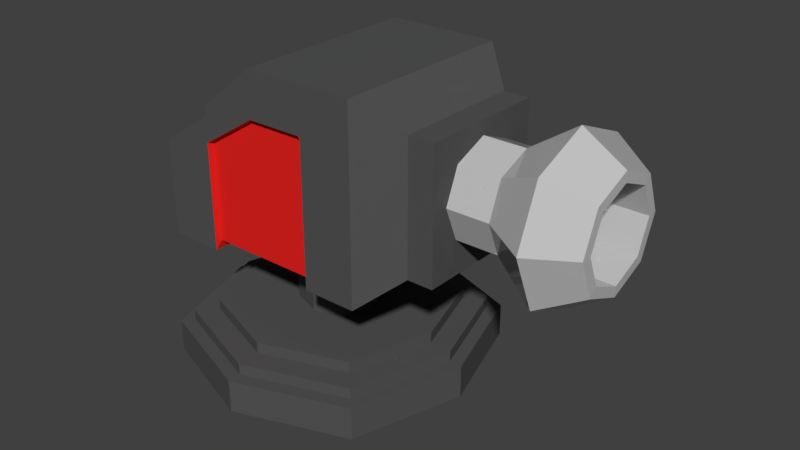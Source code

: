 # Source: TurretCannon.blend  (saved by Blender 2.80.75; exported with 4.5.12 LTS)
import bpy
from mathutils import Matrix  # noqa: F401  (used for matrix-valued properties, if any)

bpy.ops.wm.read_factory_settings(use_empty=True)
scene = bpy.context.scene
scene.name = 'Scene'

# ---- collections
col_collection_1 = bpy.data.collections.new('Collection 1'); scene.collection.children.link(col_collection_1)

# ---- materials (node trees are filled in below, after node groups)
mat_grey = bpy.data.materials.new('Grey')
mat_grey.alpha_threshold = 0.0
mat_grey.roughness = 0.5
mat_black = bpy.data.materials.new('Black')
mat_black.alpha_threshold = 0.0
mat_black.roughness = 0.5
mat_red = bpy.data.materials.new('Red')
mat_red.alpha_threshold = 0.0
mat_red.roughness = 0.5

# ---- material node trees
mat_grey.use_nodes = True; mat_grey.node_tree.nodes.clear()
_N = mat_grey.node_tree.nodes; _L = mat_grey.node_tree.links
n0 = _N.new('ShaderNodeOutputMaterial'); n0.name = 'Material Output'; n0.location = (300, 300)
n1 = _N.new('ShaderNodeBsdfPrincipled'); n1.name = 'Principled BSDF'; n1.location = (10, 300)
n1.width = 150
n1.subsurface_method = 'BURLEY'
n1.inputs[0].default_value = (0.5543, 0.5543, 0.5543, 1.0)
n1.inputs[2].default_value = 0.0
n1.inputs[3].default_value = 1.45
n1.inputs[9].default_value = (1.0, 1.0, 1.0)
n1.inputs[27].default_value = (0.0, 0.0, 0.0, 1.0)
n1.inputs[28].default_value = 1.0
_L.new(n1.outputs[0], n0.inputs[0])
n0.is_active_output = True
mat_black.use_nodes = True; mat_black.node_tree.nodes.clear()
_N = mat_black.node_tree.nodes; _L = mat_black.node_tree.links
n0 = _N.new('ShaderNodeOutputMaterial'); n0.name = 'Material Output'; n0.location = (300, 300)
n1 = _N.new('ShaderNodeBsdfPrincipled'); n1.name = 'Principled BSDF'; n1.location = (10, 300)
n1.width = 150
n1.subsurface_method = 'BURLEY'
n1.inputs[0].default_value = (0.08984, 0.08984, 0.08984, 1.0)
n1.inputs[2].default_value = 0.0
n1.inputs[3].default_value = 1.45
n1.inputs[9].default_value = (1.0, 1.0, 1.0)
n1.inputs[13].default_value = 0.0
n1.inputs[27].default_value = (0.0, 0.0, 0.0, 1.0)
n1.inputs[28].default_value = 1.0
_L.new(n1.outputs[0], n0.inputs[0])
n0.is_active_output = True
mat_red.use_nodes = True; mat_red.node_tree.nodes.clear()
_N = mat_red.node_tree.nodes; _L = mat_red.node_tree.links
n0 = _N.new('ShaderNodeOutputMaterial'); n0.name = 'Material Output'; n0.location = (300, 300)
n1 = _N.new('ShaderNodeBsdfPrincipled'); n1.name = 'Principled BSDF'; n1.location = (10, 300)
n1.width = 150
n1.subsurface_method = 'BURLEY'
n1.inputs[0].default_value = (0.8, 0.01734, 0.01452, 1.0)
n1.inputs[2].default_value = 0.0
n1.inputs[3].default_value = 1.45
n1.inputs[9].default_value = (1.0, 1.0, 1.0)
n1.inputs[13].default_value = 0.0
n1.inputs[27].default_value = (0.0, 0.0, 0.0, 1.0)
n1.inputs[28].default_value = 1.0
_L.new(n1.outputs[0], n0.inputs[0])
n0.is_active_output = True

# ---- world
world_world = bpy.data.worlds.new('World'); scene.world = world_world
world_world.color = (0.05088, 0.05088, 0.05088)
world_world.use_sun_shadow = False
world_world.sun_shadow_jitter_overblur = 0.0
world_world.cycles.sampling_method = 'MANUAL'

# ---- meshes
me_circle = bpy.data.meshes.new('Circle')
me_circle.from_pydata([(2.62, 0.4905, 1.946), (2.62, 0.3468, 2.293), (2.62, -2.144e-08, 2.436), (2.62, -0.3468, 2.293), (2.62, -0.4905, 1.946), (2.62, -0.3468, 1.599), (2.62, 5.849e-09, 1.456), (2.62, 0.3468, 1.599), (2.252, 0.7194, 1.946), (2.252, 0.5087, 2.455), (2.252, -3.318e-08, 2.665), (2.252, -0.5087, 2.455), (2.252, -0.7194, 1.946), (2.252, -0.5087, 1.437), (2.252, 6.84e-09, 1.227), (2.252, 0.5087, 1.437), (1.824, 0.4309, 1.946), (1.824, 0.3047, 2.251), (1.824, -1.689e-08, 2.377), (1.824, -0.3047, 2.251), (1.824, -0.4309, 1.946), (1.824, -0.3047, 1.641), (1.824, 7.085e-09, 1.515), (1.824, 0.3047, 1.641), (1.351, 0.4309, 1.946), (1.351, 0.3047, 2.251), (1.351, -1.689e-08, 2.377), (1.351, -0.3047, 2.251), (1.351, -0.4309, 1.946), (1.351, -0.3047, 1.641), (1.351, 7.085e-09, 1.515), (1.351, 0.3047, 1.641), (1.323, 0.3956, 1.946), (1.323, 0.2797, 2.226), (1.323, -1.61e-08, 2.342), (1.323, -0.2797, 2.226), (1.323, -0.3956, 1.946), (1.323, -0.2797, 1.666), (1.323, 5.912e-09, 1.55), (1.323, 0.2797, 1.666), (2.623, 0.2814, 1.665), (2.623, 5.911e-09, 1.548), (2.623, -0.2814, 1.665), (2.623, -0.3979, 1.946), (2.623, -0.2814, 2.227), (2.623, -1.623e-08, 2.344), (2.623, 0.2814, 2.227), (2.623, 0.3979, 1.946)], [], [(7, 6, 14, 15), (5, 4, 12, 13), (3, 2, 10, 11), (1, 0, 8, 9), (0, 7, 15, 8), (6, 5, 13, 14), (4, 3, 11, 12), (2, 1, 9, 10), (9, 8, 16, 17), (8, 15, 23, 16), (14, 13, 21, 22), (12, 11, 19, 20), (10, 9, 17, 18), (15, 14, 22, 23), (13, 12, 20, 21), (11, 10, 18, 19), (23, 22, 30, 31), (21, 20, 28, 29), (19, 18, 26, 27), (17, 16, 24, 25), (16, 23, 31, 24), (22, 21, 29, 30), (20, 19, 27, 28), (18, 17, 25, 26), (41, 40, 39, 38), (43, 42, 37, 36), (45, 44, 35, 34), (47, 46, 33, 32), (40, 47, 32, 39), (42, 41, 38, 37), (44, 43, 36, 35), (46, 45, 34, 33), (1, 2, 45, 46), (3, 4, 43, 44), (5, 6, 41, 42), (7, 0, 47, 40), (0, 1, 46, 47), (2, 3, 44, 45), (4, 5, 42, 43), (6, 7, 40, 41)])
me_circle.materials.append(mat_grey)
me_circle.use_remesh_preserve_volume = False
me_circle.use_remesh_preserve_attributes = False
me_circle.use_mirror_vertex_groups = False
me_circle.update()
me_cube_002 = bpy.data.meshes.new('Cube.002')
me_cube_002.from_pydata([(-1.107, -0.8508, 1.067), (-1.107, -0.8508, 1.935), (-1.107, 0.8508, 1.067), (-1.107, 0.8508, 1.935), (0.8959, -0.8508, 1.067), (0.8959, -0.8508, 2.768), (0.8959, 0.8508, 1.067), (0.8959, 0.8508, 2.768), (1.215, -0.5819, 1.336), (1.215, -0.5819, 2.5), (1.215, 0.5819, 1.336), (1.215, 0.5819, 2.5), (1.447, -0.5819, 1.336), (1.447, -0.5819, 2.5), (1.447, 0.5819, 1.336), (1.447, 0.5819, 2.5), (-0.1058, 0.8025, 1.144), (-0.1058, 0.8508, 2.765), (-0.1058, -0.7965, 1.144), (-0.1058, -0.8508, 2.765), (-1.107, -0.8508, 1.718), (-1.107, 0.8508, 1.718), (0.8959, 0.8508, 2.343), (0.8959, -0.8508, 2.343), (1.215, 0.5819, 2.209), (1.215, -0.5819, 2.209), (1.447, 0.5819, 2.209), (1.447, -0.5819, 2.209), (-0.1058, -0.7965, 2.34), (-0.1058, 0.8025, 2.34), (-0.6066, 0.8025, 1.144), (-0.6066, -0.8508, 2.35), (-0.6066, 0.8508, 2.35), (-0.6066, -0.7965, 1.144), (-0.6066, 0.8025, 2.029), (-0.6066, -0.7965, 2.029), (0.395, 0.8508, 2.767), (0.395, -0.7965, 1.144), (0.395, 0.8025, 1.144), (0.395, -0.8508, 2.767), (0.395, -0.7965, 2.342), (0.395, 0.8025, 2.342), (0.4129, 0.8508, 2.767), (0.4129, -0.8508, 1.067), (0.4129, 0.8508, 2.342), (0.4129, 0.8508, 1.067), (0.4129, -0.8508, 2.767), (0.4129, -0.8508, 2.342), (-1.107, -0.8508, 1.727), (-1.107, 0.8508, 1.727), (0.8959, 0.8508, 2.361), (0.8959, -0.8508, 2.361), (1.215, 0.5819, 2.221), (1.215, -0.5819, 2.221), (1.447, 0.5819, 2.221), (1.447, -0.5819, 2.221), (-0.1058, -0.8508, 2.359), (-0.1058, 0.8508, 2.359), (-0.6066, 0.8508, 2.043), (-0.6066, -0.8508, 2.043), (0.395, -0.8508, 2.36), (0.395, 0.8508, 2.36), (0.4129, -0.8508, 2.36), (0.4129, 0.8508, 2.36), (-0.6222, 0.8508, 1.067), (-0.6222, -0.8508, 2.254), (-0.6222, -0.8508, 2.019), (-0.6222, 0.8508, 2.254), (-0.6222, -0.8508, 1.067), (-0.6222, 0.8508, 2.019), (-0.6222, 0.8508, 2.033), (-0.6222, -0.8508, 2.033)], [], [(63, 42, 7, 50), (7, 5, 9, 11), (71, 65, 1, 48), (45, 6, 4, 43), (67, 3, 1, 65), (25, 8, 12, 27), (50, 7, 11, 52), (23, 4, 8, 25), (4, 6, 10, 8), (54, 15, 13, 55), (8, 10, 14, 12), (11, 9, 13, 15), (52, 11, 15, 54), (36, 17, 19, 39), (30, 16, 18, 33), (60, 39, 19, 56), (58, 32, 17, 57), (30, 34, 29, 16), (37, 40, 28, 18), (10, 24, 26, 14), (14, 26, 27, 12), (51, 23, 25, 53), (6, 22, 24, 10), (53, 25, 27, 55), (68, 66, 20, 0), (45, 44, 22, 6), (18, 28, 35, 33), (64, 69, 34, 30), (70, 67, 32, 58), (64, 30, 33, 68), (17, 32, 31, 19), (56, 19, 31, 59), (16, 29, 41, 38), (43, 47, 40, 37), (62, 46, 39, 60), (42, 36, 39, 46), (16, 38, 37, 18), (57, 17, 36, 61), (7, 42, 46, 5), (51, 5, 46, 62), (4, 23, 47, 43), (38, 41, 44, 45), (38, 45, 43, 37), (61, 36, 42, 63), (41, 61, 63, 44), (23, 51, 62, 47), (29, 57, 61, 41), (47, 62, 60, 40), (28, 56, 59, 35), (69, 70, 58, 34), (9, 53, 55, 13), (5, 51, 53, 9), (34, 58, 57, 29), (40, 60, 56, 28), (24, 52, 54, 26), (26, 54, 55, 27), (22, 50, 52, 24), (66, 71, 48, 20), (44, 63, 50, 22), (35, 59, 71, 66), (21, 49, 70, 69), (2, 64, 68, 0), (49, 3, 67, 70), (2, 21, 69, 64), (33, 35, 66, 68), (32, 67, 65, 31), (59, 31, 65, 71), (2, 0, 20, 48, 1, 3, 49, 21)])
me_cube_002.polygons.foreach_set('material_index', [0, 0, 0, 0, 0, 0, 0, 0, 0, 0, 0, 0, 0, 0, 1, 0, 0, 1, 1, 0, 0, 0, 0, 0, 0, 0, 1, 1, 0, 1, 0, 0, 1, 1, 0, 0, 1, 0, 0, 0, 0, 1, 1, 0, 1, 0, 1, 1, 1, 1, 0, 0, 1, 1, 0, 0, 0, 0, 0, 1, 0, 0, 0, 0, 1, 0, 0, 0])
me_cube_002.materials.append(mat_black)
me_cube_002.materials.append(mat_red)
me_cube_002.use_remesh_preserve_volume = False
me_cube_002.use_remesh_preserve_attributes = False
me_cube_002.use_mirror_vertex_groups = False
me_cube_002.update()
me_cube_001 = bpy.data.meshes.new('Cube.001')
me_cube_001.from_pydata([(-1.0, -1.0, 0.005188), (-1.0, -1.0, 1.191), (-1.0, 1.0, 0.005188), (-1.0, 1.0, 1.191), (1.0, -1.0, 0.005188), (1.0, -1.0, 1.191), (1.0, 1.0, 0.005188), (1.0, 1.0, 1.191), (-1.309, 0.0, 0.005188), (-1.309, 0.0, 1.191), (1.309, 0.0, 0.005188), (1.309, 0.0, 1.191), (0.0, 1.357, 0.005188), (0.0, 1.357, 1.191), (0.0, -1.357, 0.005188), (0.0, -1.357, 1.191), (-0.9113, -0.9113, 1.191), (0.0, 0.0, 0.005188), (-0.9113, 0.9113, 1.191), (0.9113, -0.9113, 1.191), (0.9113, 0.9113, 1.191), (-1.193, 0.0, 1.191), (1.193, 0.0, 1.191), (0.0, 1.237, 1.191), (0.0, -1.237, 1.191), (-0.9113, -0.9113, 1.59), (-0.9113, 0.9113, 1.59), (0.9113, -0.9113, 1.59), (0.9113, 0.9113, 1.59), (-1.193, 0.0, 1.59), (1.193, 0.0, 1.59), (0.0, 1.237, 1.59), (0.0, -1.237, 1.59), (-0.7578, -0.7578, 1.59), (-0.7578, 0.7578, 1.59), (0.7578, -0.7578, 1.59), (0.7578, 0.7578, 1.59), (-0.992, 0.0, 1.59), (0.992, 0.0, 1.59), (0.0, 1.028, 1.59), (0.0, -1.028, 1.59), (-0.7578, -0.7578, 1.995), (-0.7578, 0.7578, 1.995), (0.7578, -0.7578, 1.995), (0.7578, 0.7578, 1.995), (-0.992, 0.0, 1.995), (0.992, 0.0, 1.995), (0.0, 1.028, 1.995), (0.0, -1.028, 1.995), (-0.2646, -0.2646, 1.995), (-0.2646, 0.2646, 1.995), (0.2646, -0.2646, 1.995), (0.2646, 0.2646, 1.995), (-0.3464, 0.0, 1.995), (0.3464, 0.0, 1.995), (0.0, 0.3591, 1.995), (0.0, -0.3591, 1.995), (-0.2646, -0.2646, 5.406), (-0.2646, 0.2646, 5.406), (0.2646, -0.2646, 5.406), (0.2646, 0.2646, 5.406), (-0.3464, 0.0, 5.406), (0.3464, 0.0, 5.406), (0.0, 0.3591, 5.406), (0.0, -0.3591, 5.406)], [], [(8, 9, 3, 2), (12, 13, 7, 6), (10, 11, 5, 4), (14, 15, 1, 0), (17, 10, 4, 14), (11, 7, 20, 22), (5, 11, 22, 19), (12, 6, 10, 17), (6, 7, 11, 10), (0, 1, 9, 8), (2, 12, 17, 8), (13, 3, 18, 23), (15, 5, 19, 24), (8, 17, 14, 0), (4, 5, 15, 14), (2, 3, 13, 12), (9, 1, 16, 21), (3, 9, 21, 18), (1, 15, 24, 16), (7, 13, 23, 20), (23, 18, 26, 31), (21, 16, 25, 29), (18, 21, 29, 26), (24, 19, 27, 32), (19, 22, 30, 27), (22, 20, 28, 30), (16, 24, 32, 25), (20, 23, 31, 28), (26, 29, 37, 34), (27, 30, 38, 35), (31, 26, 34, 39), (29, 25, 33, 37), (28, 31, 39, 36), (25, 32, 40, 33), (32, 27, 35, 40), (30, 28, 36, 38), (40, 35, 43, 48), (38, 36, 44, 46), (34, 37, 45, 42), (35, 38, 46, 43), (39, 34, 42, 47), (37, 33, 41, 45), (36, 39, 47, 44), (33, 40, 48, 41), (45, 41, 49, 53), (44, 47, 55, 52), (41, 48, 56, 49), (48, 43, 51, 56), (46, 44, 52, 54), (42, 45, 53, 50), (43, 46, 54, 51), (47, 42, 50, 55), (55, 50, 58, 63), (53, 49, 57, 61), (52, 55, 63, 60), (49, 56, 64, 57), (56, 51, 59, 64), (54, 52, 60, 62), (50, 53, 61, 58), (51, 54, 62, 59), (64, 59, 62, 60, 63, 58, 61, 57)])
me_cube_001.materials.append(mat_black)
me_cube_001.use_remesh_preserve_volume = False
me_cube_001.use_remesh_preserve_attributes = False
me_cube_001.use_mirror_vertex_groups = False
me_cube_001.update()

# ---- objects
ob_cannonv1_gun = bpy.data.objects.new('CannonV1_Gun', me_circle)
ob_cannonv1_top = bpy.data.objects.new('CannonV1_Top', me_cube_002)
ob_cannonv1_bottom = bpy.data.objects.new('CannonV1_Bottom', me_cube_001)

# ---- transforms, parenting, visibility, modifiers, constraints
ob_cannonv1_gun.location = (0.0, 0.0, 0.0)
ob_cannonv1_gun.lineart.crease_threshold = 0.0
ob_cannonv1_top.location = (0.0, 0.0, 0.0)
ob_cannonv1_top.lineart.crease_threshold = 0.0
ob_cannonv1_bottom.location = (0.0, 0.0, 0.0)
ob_cannonv1_bottom.scale = (1.0, 1.0, 0.25)
ob_cannonv1_bottom.lineart.crease_threshold = 0.0

# ---- collection membership
col_collection_1.objects.link(ob_cannonv1_gun)
col_collection_1.objects.link(ob_cannonv1_top)
col_collection_1.objects.link(ob_cannonv1_bottom)

# ---- scene / render settings (as saved in the file)
scene.frame_start = 1; scene.frame_end = 250; scene.frame_set(1)
scene.render.engine = 'CYCLES'
scene.render.resolution_percentage = 50
scene.render.dither_intensity = 0.0
scene.cycles.use_denoising = False
scene.cycles.samples = 128
scene.cycles.sampling_pattern = 'TABULATED_SOBOL'
scene.cycles.use_adaptive_sampling = False
scene.cycles.use_light_tree = False
scene.cycles.blur_glossy = 0.0
scene.cycles.sample_clamp_indirect = 0.0
scene.view_settings.view_transform = 'Standard'
bpy.context.view_layer.update()

# ---- added for rendering (the .blend has no active camera and no usable light): camera, sun
cam_auto = bpy.data.cameras.new('AutoCamera')
cam_auto.lens = 50.0
cam_auto.sensor_width = 36.0
cam_auto.clip_end = 1000.0
ob_auto_camera = bpy.data.objects.new('AutoCamera', cam_auto)
scene.collection.objects.link(ob_auto_camera)
ob_auto_camera.location = (5.76541, -6.13002, 5.47158)
ob_auto_camera.rotation_euler = (1.09748, -7.21219e-08, 0.694738)
scene.camera = ob_auto_camera
light_auto_sun = bpy.data.lights.new('AutoSun', 'SUN')
light_auto_sun.energy = 3.0
light_auto_sun.angle = 0.0523599
ob_auto_sun = bpy.data.objects.new('AutoSun', light_auto_sun)
scene.collection.objects.link(ob_auto_sun)
ob_auto_sun.rotation_euler = (0.872665, 0.174533, 0.523599)
bpy.context.view_layer.update()
